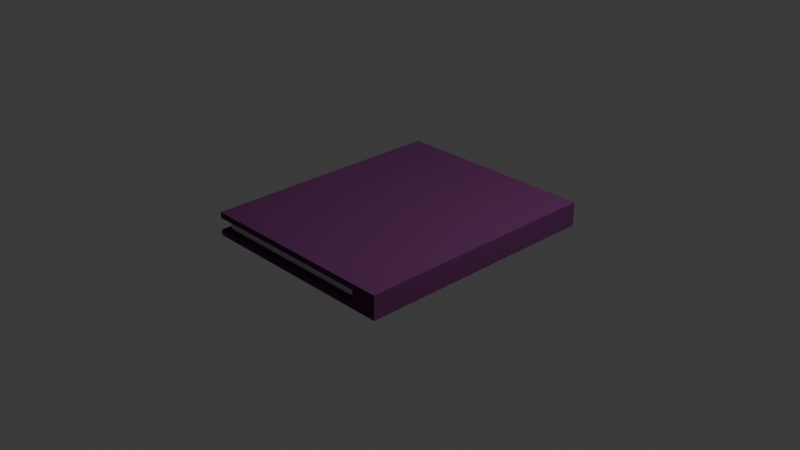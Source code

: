 # Source: Buch_Lila.blend  (saved by Blender 4.1.23; exported with 4.5.12 LTS)
import bpy
from mathutils import Matrix  # noqa: F401  (used for matrix-valued properties, if any)

bpy.ops.wm.read_factory_settings(use_empty=True)
scene = bpy.context.scene
scene.name = 'Scene'

# ---- collections
col_collection = bpy.data.collections.new('Collection'); scene.collection.children.link(col_collection)

# ---- materials (node trees are filled in below, after node groups)
mat_material = bpy.data.materials.new('Material')
mat_material.alpha_threshold = 0.0
mat_material.use_transparent_shadow = False
mat_material.roughness = 0.5
mat_material.line_color = (0.0, 0.0, 0.0, 1.0)
mat_material_001 = bpy.data.materials.new('Material.001')
mat_material_001.use_transparent_shadow = False
mat_material_001.diffuse_color = (0.1274, 0.03483, 0.1204, 1.0)

# ---- material node trees
mat_material.use_nodes = True; mat_material.node_tree.nodes.clear()
_N = mat_material.node_tree.nodes; _L = mat_material.node_tree.links
n0 = _N.new('ShaderNodeOutputMaterial'); n0.name = 'Material Output'; n0.location = (300, 300)
n1 = _N.new('ShaderNodeBsdfPrincipled'); n1.name = 'Principled BSDF'; n1.location = (10, 300)
n1.inputs[3].default_value = 1.45
_L.new(n1.outputs[0], n0.inputs[0])
n0.is_active_output = True

# ---- world
world_world = bpy.data.worlds.new('World'); scene.world = world_world
world_world.use_nodes = True; world_world.node_tree.nodes.clear()
_N = world_world.node_tree.nodes; _L = world_world.node_tree.links
n0 = _N.new('ShaderNodeOutputWorld'); n0.name = 'World Output'; n0.location = (300, 300)
n1 = _N.new('ShaderNodeBackground'); n1.name = 'Background'; n1.location = (10, 300)
n1.inputs[0].default_value = (0.05088, 0.05088, 0.05088, 1.0)
_L.new(n1.outputs[0], n0.inputs[0])
n0.is_active_output = True
world_world.color = (0.05088, 0.05088, 0.05088)
world_world.use_sun_shadow = False
world_world.sun_shadow_jitter_overblur = 0.0

# ---- cameras
cam_camera = bpy.data.cameras.new('Camera')
cam_camera.clip_end = 100.0
cam_camera.ortho_scale = 7.314

# ---- lights
light_light = bpy.data.lights.new('Light', 'POINT')
light_light.transmission_factor = 0.0
light_light.energy = 1000.0
light_light.shadow_soft_size = 0.1
light_light.shadow_maximum_resolution = 0.006
light_light.use_absolute_resolution = True

# ---- meshes
me_cube = bpy.data.meshes.new('Cube')
me_cube.from_pydata([(1.0, 1.0, 1.0), (1.0, 1.0, -1.0), (1.0, -1.0, 1.0), (1.0, -1.0, -1.0), (-1.0, 1.0, 1.0), (-1.0, 1.0, -1.0), (-1.0, -1.0, 1.0), (-1.0, -1.0, -1.0), (1.0, 1.0, 0.0), (1.0, -1.0, 0.0), (-1.0, -1.0, 0.5), (1.0, 1.0, 0.5), (1.0, -1.0, 0.5), (-1.0, 1.0, 0.5), (1.0, 1.0, -0.5), (1.0, -1.0, -0.5), (-1.0, 1.0, -0.5), (-1.0, -1.0, -0.5), (0.0, 1.0, -1.0), (0.0, -1.0, 1.0), (0.0, -1.0, -1.0), (0.0, 1.0, 1.0), (0.0, 1.0, 0.5), (0.0, -1.0, 0.5), (0.0, -1.0, -0.5), (0.0, 1.0, -0.5), (0.5, -1.0, -1.0), (0.5, 1.0, 1.0), (0.5, 1.0, 0.5), (0.5, 1.0, -0.5), (0.5, 1.0, -1.0), (0.5, -1.0, 1.0), (0.5, -1.0, 0.5), (0.5, -1.0, -0.5), (0.75, -1.0, -1.0), (0.75, 1.0, 1.0), (0.75, 1.0, 0.0), (0.75, 1.0, 0.5), (0.75, 1.0, -0.5), (0.75, 1.0, -1.0), (0.75, -1.0, 1.0), (0.75, -1.0, 0.0), (0.75, -1.0, 0.5), (0.75, -1.0, -0.5), (-0.9414, -0.9448, -0.4724), (-0.9414, -0.9448, 0.0), (-0.9414, 0.9448, 0.4724), (-0.9414, 0.9448, 0.0), (0.00345, -0.9448, 0.0), (-0.9414, -0.9448, 0.4724), (0.00345, -0.9448, 0.4724), (-0.9414, 0.9448, -0.4724), (0.00345, -0.9448, -0.4724), (0.00345, 0.9448, 0.0), (0.4759, -0.9448, 0.0), (0.00345, 0.9448, 0.4724), (0.4759, -0.9448, 0.4724), (0.4759, -0.9448, -0.4724), (0.00345, 0.9448, -0.4724), (0.4759, 0.9448, 0.0), (0.4759, 0.9448, 0.4724), (0.4759, 0.9448, -0.4724), (0.7121, -0.9448, 0.0), (0.7121, -0.9448, 0.4724), (0.7121, -0.9448, -0.4724), (0.7121, 0.9448, 0.0), (0.7121, 0.9448, 0.4724), (0.7121, 0.9448, -0.4724)], [], [(21, 4, 6, 19), (23, 19, 6, 10), (10, 6, 4, 13), (39, 1, 3, 34), (11, 0, 2, 12), (37, 35, 0, 11), (38, 36, 8, 14), (14, 8, 9, 15), (41, 42, 63, 62), (28, 37, 66, 60), (36, 37, 11, 8), (8, 11, 12, 9), (13, 22, 55, 46), (23, 10, 49, 50), (20, 24, 17, 7), (7, 17, 16, 5), (1, 14, 15, 3), (39, 38, 14, 1), (5, 16, 25, 18), (26, 33, 24, 20), (42, 32, 56, 63), (36, 38, 67, 65), (10, 13, 46, 49), (16, 17, 44, 51), (13, 4, 21, 22), (5, 18, 20, 7), (32, 31, 19, 23), (27, 21, 19, 31), (35, 27, 31, 40), (42, 40, 31, 32), (37, 36, 65, 66), (17, 24, 52, 44), (34, 43, 33, 26), (18, 25, 29, 30), (29, 25, 58, 61), (25, 16, 51, 58), (22, 21, 27, 28), (18, 30, 26, 20), (3, 15, 43, 34), (9, 12, 42, 41), (15, 9, 41, 43), (12, 2, 40, 42), (0, 35, 40, 2), (30, 29, 38, 39), (22, 28, 60, 55), (24, 33, 57, 52), (28, 27, 35, 37), (30, 39, 34, 26), (44, 45, 47, 51), (52, 48, 45, 44), (45, 49, 46, 47), (48, 50, 49, 45), (54, 56, 50, 48), (47, 46, 55, 53), (57, 54, 48, 52), (51, 47, 53, 58), (64, 62, 54, 57), (62, 63, 56, 54), (53, 55, 60, 59), (58, 53, 59, 61), (59, 60, 66, 65), (61, 59, 65, 67), (33, 43, 64, 57), (38, 29, 61, 67), (32, 23, 50, 56), (43, 41, 62, 64)])
me_cube.polygons.foreach_set('use_smooth', [True] * 66)
me_cube.polygons.foreach_set('material_index', [1, 1, 1, 1, 1, 1, 1, 1, 0, 1, 1, 1, 1, 1, 1, 1, 1, 1, 1, 1, 1, 0, 1, 1, 1, 1, 1, 1, 1, 1, 0, 1, 1, 1, 1, 1, 1, 1, 1, 1, 1, 1, 1, 1, 1, 1, 1, 1, 0, 0, 0, 0, 0, 0, 0, 0, 0, 0, 0, 0, 0, 0, 1, 1, 1, 0])
_k = set([(0, 2), (0, 11), (0, 35), (1, 3), (1, 14), (1, 39), (2, 12), (2, 40), (3, 15), (3, 34), (4, 6), (4, 13), (4, 21), (5, 7), (5, 16), (5, 18), (6, 10), (6, 19), (7, 17), (7, 20), (8, 11), (8, 14), (9, 12), (9, 15), (10, 13), (10, 23), (10, 49), (13, 22), (13, 46), (16, 17), (16, 25), (16, 51), (17, 24), (17, 44), (18, 30), (19, 31), (20, 26), (21, 27), (22, 28), (23, 32), (24, 33), (25, 29), (26, 34), (27, 35), (28, 37), (29, 38), (30, 39), (31, 40), (32, 42), (33, 43), (36, 37), (36, 38), (37, 66), (38, 67), (41, 42), (41, 43), (42, 63), (43, 64), (44, 45), (44, 51), (44, 52), (45, 49), (46, 47), (46, 49), (46, 55), (47, 51), (49, 50), (50, 56), (51, 58), (52, 57), (55, 60), (56, 63), (57, 64), (58, 61), (60, 66), (61, 67), (62, 63), (62, 64), (65, 66), (65, 67)])
me_cube.attributes.new('sharp_edge', 'BOOLEAN', 'EDGE').data.foreach_set('value', [ (min(e.vertices), max(e.vertices)) in _k for e in me_cube.edges])
_uv = me_cube.uv_layers.new(name='UVMap')
_uv.uv.foreach_set('vector', [0.75, 0.5, 0.875, 0.5, 0.875, 0.75, 0.75, 0.75, 0.5625, 0.875, 0.625, 0.875, 0.625, 1.0, 0.5625, 1.0, 0.5625, 0.0, 0.625, 0.0, 0.625, 0.25, 0.5625, 0.25, 0.3438, 0.5, 0.375, 0.5, 0.375, 0.75, 0.3438, 0.75, 0.5625, 0.5, 0.625, 0.5, 0.625, 0.75, 0.5625, 0.75, 0.5625, 0.4688, 0.625, 0.4688, 0.625, 0.5, 0.5625, 0.5, 0.4375, 0.4688, 0.5, 0.4688, 0.5, 0.5, 0.4375, 0.5, 0.4375, 0.5, 0.5, 0.5, 0.5, 0.75, 0.4375, 0.75, 0.5, 0.7812, 0.5625, 0.7812, 0.5625, 0.7812, 0.5, 0.7812, 0.5625, 0.4375, 0.5625, 0.4688, 0.5625, 0.4688, 0.5625, 0.4375, 0.5, 0.4688, 0.5625, 0.4688, 0.5625, 0.5, 0.5, 0.5, 0.5, 0.5, 0.5625, 0.5, 0.5625, 0.75, 0.5, 0.75, 0.5625, 0.25, 0.5625, 0.375, 0.5625, 0.375, 0.5625, 0.25, 0.5625, 0.875, 0.5625, 1.0, 0.5625, 1.0, 0.5625, 0.875, 0.375, 0.875, 0.4375, 0.875, 0.4375, 1.0, 0.375, 1.0, 0.375, 0.0, 0.4375, 0.0, 0.4375, 0.25, 0.375, 0.25, 0.375, 0.5, 0.4375, 0.5, 0.4375, 0.75, 0.375, 0.75, 0.375, 0.4688, 0.4375, 0.4688, 0.4375, 0.5, 0.375, 0.5, 0.375, 0.25, 0.4375, 0.25, 0.4375, 0.375, 0.375, 0.375, 0.375, 0.8125, 0.4375, 0.8125, 0.4375, 0.875, 0.375, 0.875, 0.5625, 0.7812, 0.5625, 0.8125, 0.5625, 0.8125, 0.5625, 0.7812, 0.5, 0.4688, 0.4375, 0.4688, 0.4375, 0.4688, 0.5, 0.4688, 0.5625, 0.0, 0.5625, 0.25, 0.5625, 0.25, 0.5625, 0.0, 0.4375, 0.25, 0.4375, 0.0, 0.4375, 0.0, 0.4375, 0.25, 0.5625, 0.25, 0.625, 0.25, 0.625, 0.375, 0.5625, 0.375, 0.125, 0.5, 0.25, 0.5, 0.25, 0.75, 0.125, 0.75, 0.5625, 0.8125, 0.625, 0.8125, 0.625, 0.875, 0.5625, 0.875, 0.6875, 0.5, 0.75, 0.5, 0.75, 0.75, 0.6875, 0.75, 0.6562, 0.5, 0.6875, 0.5, 0.6875, 0.75, 0.6562, 0.75, 0.5625, 0.7812, 0.625, 0.7812, 0.625, 0.8125, 0.5625, 0.8125, 0.5625, 0.4688, 0.5, 0.4688, 0.5, 0.4688, 0.5625, 0.4688, 0.4375, 1.0, 0.4375, 0.875, 0.4375, 0.875, 0.4375, 1.0, 0.375, 0.7812, 0.4375, 0.7812, 0.4375, 0.8125, 0.375, 0.8125, 0.375, 0.375, 0.4375, 0.375, 0.4375, 0.4375, 0.375, 0.4375, 0.4375, 0.4375, 0.4375, 0.375, 0.4375, 0.375, 0.4375, 0.4375, 0.4375, 0.375, 0.4375, 0.25, 0.4375, 0.25, 0.4375, 0.375, 0.5625, 0.375, 0.625, 0.375, 0.625, 0.4375, 0.5625, 0.4375, 0.25, 0.5, 0.3125, 0.5, 0.3125, 0.75, 0.25, 0.75, 0.375, 0.75, 0.4375, 0.75, 0.4375, 0.7812, 0.375, 0.7812, 0.5, 0.75, 0.5625, 0.75, 0.5625, 0.7812, 0.5, 0.7812, 0.4375, 0.75, 0.5, 0.75, 0.5, 0.7812, 0.4375, 0.7812, 0.5625, 0.75, 0.625, 0.75, 0.625, 0.7812, 0.5625, 0.7812, 0.625, 0.5, 0.6562, 0.5, 0.6562, 0.75, 0.625, 0.75, 0.375, 0.4375, 0.4375, 0.4375, 0.4375, 0.4688, 0.375, 0.4688, 0.5625, 0.375, 0.5625, 0.4375, 0.5625, 0.4375, 0.5625, 0.375, 0.4375, 0.875, 0.4375, 0.8125, 0.4375, 0.8125, 0.4375, 0.875, 0.5625, 0.4375, 0.625, 0.4375, 0.625, 0.4688, 0.5625, 0.4688, 0.3125, 0.5, 0.3438, 0.5, 0.3438, 0.75, 0.3125, 0.75, 0.4375, 0.0, 0.5, 0.0, 0.5, 0.25, 0.4375, 0.25, 0.4375, 0.875, 0.5, 0.875, 0.5, 1.0, 0.4375, 1.0, 0.5, 0.0, 0.5625, 0.0, 0.5625, 0.25, 0.5, 0.25, 0.5, 0.875, 0.5625, 0.875, 0.5625, 1.0, 0.5, 1.0, 0.5, 0.8125, 0.5625, 0.8125, 0.5625, 0.875, 0.5, 0.875, 0.5, 0.25, 0.5625, 0.25, 0.5625, 0.375, 0.5, 0.375, 0.4375, 0.8125, 0.5, 0.8125, 0.5, 0.875, 0.4375, 0.875, 0.4375, 0.25, 0.5, 0.25, 0.5, 0.375, 0.4375, 0.375, 0.4375, 0.7812, 0.5, 0.7812, 0.5, 0.8125, 0.4375, 0.8125, 0.5, 0.7812, 0.5625, 0.7812, 0.5625, 0.8125, 0.5, 0.8125, 0.5, 0.375, 0.5625, 0.375, 0.5625, 0.4375, 0.5, 0.4375, 0.4375, 0.375, 0.5, 0.375, 0.5, 0.4375, 0.4375, 0.4375, 0.5, 0.4375, 0.5625, 0.4375, 0.5625, 0.4688, 0.5, 0.4688, 0.4375, 0.4375, 0.5, 0.4375, 0.5, 0.4688, 0.4375, 0.4688, 0.4375, 0.8125, 0.4375, 0.7812, 0.4375, 0.7812, 0.4375, 0.8125, 0.4375, 0.4688, 0.4375, 0.4375, 0.4375, 0.4375, 0.4375, 0.4688, 0.5625, 0.8125, 0.5625, 0.875, 0.5625, 0.875, 0.5625, 0.8125, 0.4375, 0.7812, 0.5, 0.7812, 0.5, 0.7812, 0.4375, 0.7812])
me_cube.materials.append(mat_material)
me_cube.materials.append(mat_material_001)
me_cube.use_mirror_vertex_groups = False
me_cube.update()

# ---- objects
ob_cube = bpy.data.objects.new('Cube', me_cube)
ob_light = bpy.data.objects.new('Light', light_light)
ob_camera = bpy.data.objects.new('Camera', cam_camera)

# ---- transforms, parenting, visibility, modifiers, constraints
ob_cube.location = (0.0, 0.0, 0.0)
ob_cube.scale = (1.141, 1.375, 0.1294)
ob_cube.lock_rotations_4d = False
ob_cube.empty_display_type = 'ARROWS'
ob_cube.lineart.crease_threshold = 0.0
ob_light.location = (4.076, 1.005, 5.904)
ob_light.rotation_euler = (0.6503, 0.05522, 1.866)
ob_light.lock_rotations_4d = False
ob_light.empty_display_type = 'ARROWS'
ob_light.color = (0.0, 0.0, 0.0, 0.0)
ob_light.lineart.crease_threshold = 0.0
ob_camera.location = (7.359, -6.926, 4.958)
ob_camera.rotation_euler = (1.109, 0.0, 0.8149)
ob_camera.lock_rotations_4d = False
ob_camera.empty_display_type = 'ARROWS'
ob_camera.color = (0.0, 0.0, 0.0, 0.0)
ob_camera.display_type = 'WIRE'
ob_camera.lineart.crease_threshold = 0.0

# ---- collection membership
col_collection.objects.link(ob_cube)
col_collection.objects.link(ob_light)
col_collection.objects.link(ob_camera)

# ---- scene / render settings (as saved in the file)
scene.camera = ob_camera
scene.frame_start = 1; scene.frame_end = 250; scene.frame_set(1)
scene.render.engine = 'BLENDER_EEVEE_NEXT'
scene.cycles.sampling_pattern = 'TABULATED_SOBOL'
scene.eevee.ray_tracing_options.trace_max_roughness = 0.0
bpy.context.view_layer.update()
